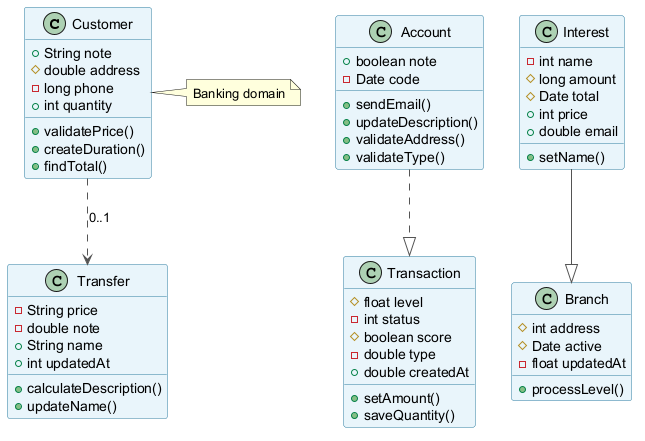

The diagram above was rendered by PlantUML. Its source (embedded in the PNG):
@startuml
skinparam backgroundColor #FFFFFF
skinparam classBackgroundColor #E8F4FA
skinparam classBorderColor #2C7DA0
skinparam ArrowColor #555555
class Customer {
  +String note
  #double address
  -long phone
  +int quantity
  +validatePrice()
  +createDuration()
  +findTotal()
}
class Transfer {
  -String price
  -double note
  +String name
  +int updatedAt
  +calculateDescription()
  +updateName()
}
class Transaction {
  #float level
  -int status
  #boolean score
  -double type
  +double createdAt
  +setAmount()
  +saveQuantity()
}
class Branch {
  #int address
  #Date active
  -float updatedAt
  +processLevel()
}
class Interest {
  -int name
  #long amount
  #Date total
  +int price
  +double email
  +setName()
}
class Account {
  +boolean note
  -Date code
  +sendEmail()
  +updateDescription()
  +validateAddress()
  +validateType()
}
Account ..|> Transaction
Interest --|> Branch
Customer ..> Transfer : "0..1"
note right of Customer : Banking domain
@enduml